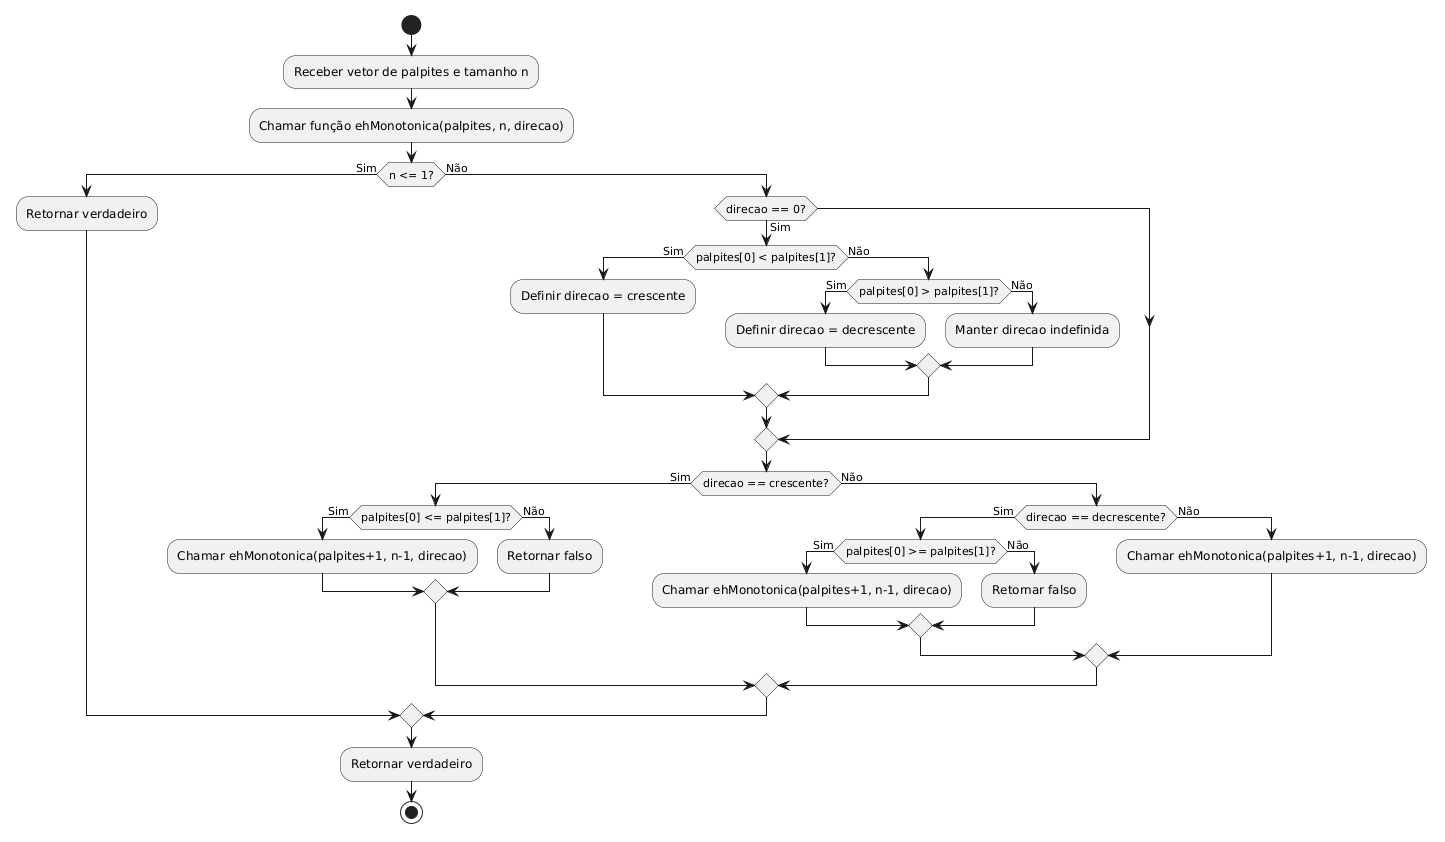

The diagram above was rendered by PlantUML. Its source (embedded in the PNG):
@startuml
skinparam linetype ortho

start

:Receber vetor de palpites e tamanho n;

:Chamar função ehMonotonica(palpites, n, direcao);

if (n <= 1?) then (Sim)
  :Retornar verdadeiro;
else (Não)

  if (direcao == 0?) then (Sim)

    if (palpites[0] < palpites[1]?) then (Sim)
      :Definir direcao = crescente;
    else (Não)
      if (palpites[0] > palpites[1]?) then (Sim)
        :Definir direcao = decrescente;
      else (Não)
        :Manter direcao indefinida;
      endif
    endif

  endif

  if (direcao == crescente?) then (Sim)

    if (palpites[0] <= palpites[1]?) then (Sim)
      :Chamar ehMonotonica(palpites+1, n-1, direcao);
    else (Não)
      :Retornar falso;
    endif

  else (Não)

    if (direcao == decrescente?) then (Sim)

      if (palpites[0] >= palpites[1]?) then (Sim)
        :Chamar ehMonotonica(palpites+1, n-1, direcao);
      else (Não)
        :Retornar falso;
      endif

    else (Não)
      :Chamar ehMonotonica(palpites+1, n-1, direcao);
    endif

  endif

endif

:Retornar verdadeiro;

stop
@enduml